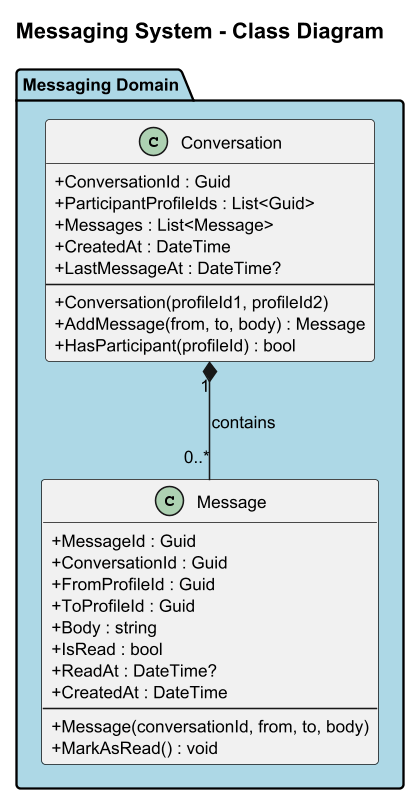

The diagram above was rendered by PlantUML. Its source (embedded in the PNG):
@startuml class-diagram
skinparam dpi 150
skinparam pageMargin 10
skinparam classAttributeIconSize 0
skinparam defaultFontSize 11
title Messaging System - Class Diagram

package "Messaging Domain" #LightBlue {
  class Conversation {
    +ConversationId : Guid
    +ParticipantProfileIds : List<Guid>
    +Messages : List<Message>
    +CreatedAt : DateTime
    +LastMessageAt : DateTime?
    --
    +Conversation(profileId1, profileId2)
    +AddMessage(from, to, body) : Message
    +HasParticipant(profileId) : bool
  }

  class Message {
    +MessageId : Guid
    +ConversationId : Guid
    +FromProfileId : Guid
    +ToProfileId : Guid
    +Body : string
    +IsRead : bool
    +ReadAt : DateTime?
    +CreatedAt : DateTime
    --
    +Message(conversationId, from, to, body)
    +MarkAsRead() : void
  }

  Conversation "1" *-- "0..*" Message : contains
}

@enduml